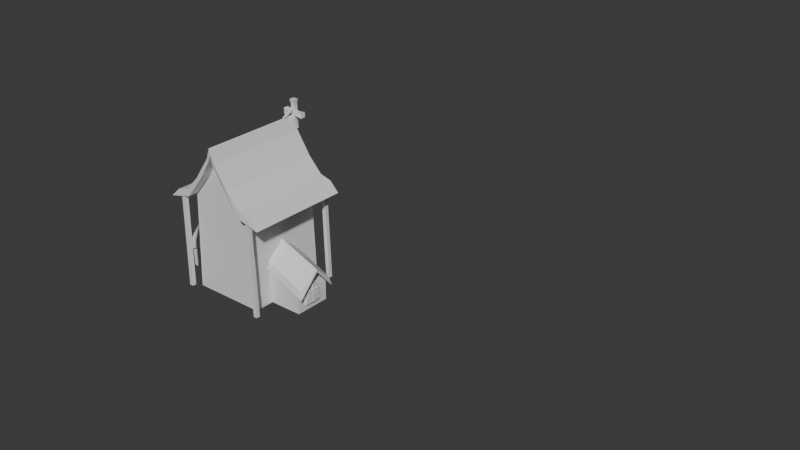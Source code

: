 # Source: church_building.blend  (saved by Blender 5.0.119; exported with 4.5.12 LTS)
import bpy
from mathutils import Matrix  # noqa: F401  (used for matrix-valued properties, if any)

bpy.ops.wm.read_factory_settings(use_empty=True)
scene = bpy.context.scene
scene.name = 'Scene'

# ---- collections
col_collection = bpy.data.collections.new('Collection'); scene.collection.children.link(col_collection)

# ---- materials (node trees are filled in below, after node groups)
mat_material = bpy.data.materials.new('Material')
mat_material.alpha_threshold = 0.0
mat_material.use_backface_culling_lightprobe_volume = False
mat_material.roughness = 0.5
mat_material.line_color = (0.0, 0.0, 0.0, 1.0)

# ---- material node trees
mat_material.use_nodes = True; mat_material.node_tree.nodes.clear()
_N = mat_material.node_tree.nodes; _L = mat_material.node_tree.links
n0 = _N.new('ShaderNodeOutputMaterial'); n0.name = 'Material Output'; n0.location = (200, 100)
n1 = _N.new('ShaderNodeBsdfPrincipled'); n1.name = 'Principled BSDF'; n1.location = (-200, 100)
_L.new(n1.outputs[0], n0.inputs[0])
n0.is_active_output = True

# ---- world
world_world = bpy.data.worlds.new('World'); scene.world = world_world
world_world.use_nodes = True; world_world.node_tree.nodes.clear()
_N = world_world.node_tree.nodes; _L = world_world.node_tree.links
n0 = _N.new('ShaderNodeOutputWorld'); n0.name = 'World Output'; n0.location = (200, 100)
n1 = _N.new('ShaderNodeBackground'); n1.name = 'Background'; n1.location = (-200, 100)
n1.inputs[0].default_value = (0.05088, 0.05088, 0.05088, 1.0)
_L.new(n1.outputs[0], n0.inputs[0])
n0.is_active_output = True
world_world.color = (0.05088, 0.05088, 0.05088)
world_world.sun_shadow_jitter_overblur = 0.0

# ---- meshes
me_cube = bpy.data.meshes.new('Cube')
me_cube.from_pydata([(4.279, 9.47, 8.276), (4.652, 9.524, -2.996), (4.279, 0.3886, 8.276), (4.652, 0.3039, -2.996), (-3.458, 9.47, 8.342), (-3.812, 9.777, -2.996), (-3.458, 0.3886, 8.342), (-3.812, 0.2537, -2.996), (0.4961, 9.47, 13.68), (0.4987, 0.3886, 13.68), (1.854, 0.3888, 11.34), (1.824, 9.47, 11.34), (3.058, 9.47, 9.624), (3.134, 0.3888, 9.551), (-0.9832, 9.47, 11.31), (-0.8387, 0.3886, 11.43), (-2.111, 9.471, 9.792), (-2.043, 0.3896, 9.771), (0.562, -0.6218, 13.85), (0.6166, -0.9436, 14.82), (0.5045, 10.78, 13.81), (0.6023, 10.82, 14.85), (6.979, -1.088, 7.602), (5.839, -1.02, 8.678), (6.979, 10.77, 7.602), (5.839, 10.83, 8.678), (0.8904, 10.7, 13.04), (1.222, 10.85, 13.28), (0.8904, -0.9211, 13.04), (1.222, -1.003, 13.28), (4.482, 10.81, 9.085), (4.314, -1.094, 8.28), (4.314, 10.76, 8.28), (4.482, -1.047, 9.085), (1.907, 10.77, 11.19), (2.857, -1.006, 10.76), (2.857, 10.85, 10.76), (1.907, -0.861, 11.19), (39.88, 0.3431, 23.02), (39.82, 0.3431, 23.65), (39.88, 9.697, 23.02), (39.82, 9.697, 23.65), (49.07, 0.3431, 16.84), (48.04, 0.3431, 17.8), (49.07, 9.697, 16.84), (48.04, 9.697, 17.8), (40.89, 9.697, 21.42), (41.18, 9.697, 21.76), (40.89, 0.3431, 21.42), (41.18, 0.3431, 21.76), (45.59, 9.697, 18.15), (45.44, 0.3431, 17.09), (45.44, 9.697, 17.09), (45.59, 0.3431, 18.15), (43.21, 9.697, 18.58), (43.46, 0.3431, 19.37), (43.46, 9.697, 19.37), (43.21, 0.3431, 18.58), (-3.491, 0.3759, 7.34), (4.317, 0.38, 7.337), (0.1038, 9.286, 11.26), (0.1038, 9.774, 11.26), (-0.841, 9.294, 6.931), (-0.841, 9.858, 6.931), (1.022, 9.294, 11.26), (1.022, 9.858, 11.26), (1.883, 9.294, 6.931), (1.883, 9.858, 6.931), (-0.7481, 9.858, 10.09), (1.815, 9.858, 10.09), (0.5579, 10.19, 6.68), (0.5592, 10.37, 10.09), (0.5605, 9.858, 11.75), (1.815, 9.294, 10.11), (0.555, 9.294, 6.68), (-0.7481, 9.294, 10.09), (0.5674, 9.294, 11.75), (0.5611, 9.294, 10.1), (2.198, 9.408, 9.108), (2.198, 9.852, 9.103), (2.198, 9.487, 6.838), (2.198, 10.1, 6.974), (2.955, 9.442, 8.071), (2.955, 9.834, 8.066), (3.843, 9.487, 6.838), (3.843, 9.811, 6.832), (-2.875, 9.432, 6.849), (-2.879, 9.756, 6.876), (-1.986, 9.421, 8.103), (-1.991, 9.813, 8.109), (-1.226, 9.373, 6.854), (-1.234, 10.06, 7.007), (-1.229, 9.414, 9.14), (-1.235, 9.858, 9.146), (-3.547, 7.096, 1.123), (-8.617, 7.139, -1.046), (-3.523, 6.872, 2.01), (-8.373, 6.914, -0.08423), (-3.546, 2.474, 1.111), (-8.616, 2.516, -1.124), (-3.522, 2.666, 2.01), (-8.371, 2.708, -0.08427), (-3.522, 4.769, 3.808), (-8.641, 4.811, 1.798), (-3.546, 4.769, 3.485), (-8.637, 4.811, 1.457), (-7.911, 2.768, -2.972), (-7.931, 2.755, -0.588), (-7.911, 6.87, -2.972), (-7.938, 6.902, -0.5064), (-3.695, 2.768, -2.972), (-3.176, 2.755, 1.493), (-3.695, 6.923, -2.972), (-3.17, 6.842, 1.545), (-7.662, 4.884, 1.584), (-2.435, 4.879, 0.6611), (-6.556, 6.872, -2.98), (-6.556, 7.069, -2.969), (-4.937, 6.922, -2.98), (-4.937, 7.066, -2.969), (-6.125, 6.88, -0.2209), (-6.125, 7.135, -0.2098), (-5.282, 6.841, -0.215), (-5.282, 7.095, -0.2038), (0.9493, 10.77, 16.56), (0.9493, 11.38, 16.56), (0.9005, 10.74, 13.3), (0.9005, 11.36, 13.3), (0.288, 10.77, 16.56), (0.288, 11.38, 16.56), (0.288, 10.74, 13.3), (0.288, 11.36, 13.3), (0.5402, 10.34, 10.09), (0.5402, 10.43, 10.09), (0.5402, 10.18, 6.684), (0.5402, 10.27, 6.679), (0.5992, 10.34, 10.09), (0.5992, 10.43, 10.09), (0.5992, 10.18, 6.684), (0.5992, 10.27, 6.679), (0.5982, 10.42, 10.09), (0.5982, 10.33, 10.06), (0.5982, 9.939, 11.77), (0.5982, 9.853, 11.74), (0.5393, 10.42, 10.09), (0.5393, 10.33, 10.06), (0.5393, 9.939, 11.77), (0.5393, 9.853, 11.74), (-4.823, 6.832, -1.361), (-4.823, 7.097, -1.35), (-6.652, 6.904, -1.268), (-6.652, 7.107, -1.257), (-5.72, 6.922, -2.98), (-5.72, 7.083, -2.969), (-5.72, 6.877, -0.05448), (-5.72, 7.132, -0.0433), (-5.72, 7.149, -1.449), (-5.72, 6.9, -1.685), (-4.793, 6.898, -2.102), (-6.695, 7.11, -2.106), (-4.793, 7.104, -2.09), (-6.695, 6.874, -2.117), (-5.72, 6.911, -2.313), (-5.72, 7.131, -2.077), (-4.986, 7.026, -0.6986), (-6.407, 6.904, -0.6281), (-4.986, 6.812, -0.7097), (-6.407, 7.128, -0.6169), (-5.72, 7.164, -0.82), (-5.72, 6.889, -1.056), (-7.891, 3.856, -2.26), (-8.125, 3.856, -2.249), (-7.891, 5.911, -2.26), (-8.122, 5.911, -2.249), (-7.731, 4.725, 0.4644), (-8.113, 4.726, 0.4756), (-7.673, 5.128, 0.4746), (-8.12, 5.128, 0.4857), (-7.782, 5.691, -0.6149), (-8.141, 5.648, -0.6037), (-7.876, 4.121, -0.6197), (-8.117, 4.141, -0.5986), (-7.891, 4.911, -2.26), (-8.178, 4.907, -2.237), (-7.743, 4.911, 0.6023), (-8.123, 4.911, 0.6049), (-8.171, 4.901, -0.7784), (-7.869, 4.911, -1.028), (-7.88, 5.849, -1.388), (-8.152, 3.952, -1.347), (-8.145, 5.818, -1.373), (-7.904, 3.942, -1.31), (-7.88, 4.911, -1.657), (-8.204, 4.91, -1.412), (-8.118, 5.437, -0.03063), (-7.882, 4.391, -0.02784), (-7.691, 5.428, -0.05601), (-8.104, 4.375, 0.01777), (-8.164, 4.88, -0.1165), (-7.858, 4.911, -0.3992), (-5.745, 7.125, -0.05515), (-5.745, 7.214, -0.05577), (-5.745, 7.07, -2.985), (-5.745, 7.16, -2.986), (-5.686, 7.125, -0.05515), (-5.686, 7.214, -0.05577), (-5.686, 7.07, -2.985), (-5.686, 7.16, -2.986), (-6.597, 7.174, -1.159), (-6.597, 7.174, -1.069), (-4.899, 7.134, -1.132), (-4.899, 7.134, -1.042), (-6.597, 7.115, -1.159), (-6.597, 7.115, -1.069), (-4.899, 7.075, -1.132), (-4.899, 7.075, -1.042), (-8.217, 4.083, -0.8351), (-8.217, 4.116, -0.7515), (-8.208, 5.7, -0.8356), (-8.208, 5.67, -0.751), (-8.137, 4.083, -0.8351), (-8.138, 4.116, -0.7515), (-8.149, 5.7, -0.8356), (-8.149, 5.67, -0.751), (-8.229, 4.955, -2.24), (-8.229, 4.865, -2.241), (-8.218, 4.947, 0.5942), (-8.218, 4.858, 0.594), (-8.17, 4.955, -2.24), (-8.17, 4.865, -2.241), (-8.159, 4.947, 0.5942), (-8.159, 4.858, 0.594), (-0.7698, 9.901, 10.02), (-0.771, 9.901, 10.11), (0.5468, 10.4, 10.01), (0.5456, 10.4, 10.1), (-0.747, 9.857, 10.01), (-0.7483, 9.858, 10.1), (0.5696, 10.36, 10.01), (0.5683, 10.36, 10.1), (1.813, 9.845, 10.03), (1.813, 9.845, 10.12), (0.5519, 10.38, 10.03), (0.5519, 10.38, 10.12), (1.829, 9.902, 10.03), (1.829, 9.902, 10.12), (0.5683, 10.43, 10.03), (0.5683, 10.43, 10.12), (-1.107, 9.509, -2.977), (-1.108, 9.989, -2.976), (2.237, 9.517, -2.977), (2.235, 9.997, -2.976), (0.1906, 9.489, 4.462), (0.1893, 9.97, 4.464), (0.8888, 9.497, 4.467), (0.8875, 9.978, 4.468), (2.271, 9.502, 2.514), (2.27, 9.982, 2.515), (-1.289, 9.512, 2.511), (-1.291, 9.992, 2.512), (1.858, 9.512, -1.274), (-0.7068, 9.984, -1.272), (1.857, 9.992, -1.272), (-0.7055, 9.504, -1.274), (0.5648, 9.513, -2.977), (0.5635, 9.993, -2.976), (0.5648, 9.493, 3.884), (0.5635, 9.974, 3.885), (0.5635, 9.978, 2.448), (0.5648, 9.498, 2.446), (0.5648, 9.508, -1.274), (0.5635, 9.988, -1.272), (1.467, 9.959, 3.089), (1.499, 9.478, 3.03), (-0.4155, 9.505, 3.008), (-0.3966, 9.985, 3.048), (1.163, 9.5, 3.696), (1.153, 9.981, 3.715), (-0.002751, 10.01, 3.777), (-0.004162, 9.525, 3.778), (0.8314, 9.495, 4.009), (0.8626, 9.976, 4.052), (0.2608, 9.492, 4.022), (0.2337, 9.972, 4.052), (2.448, 10.0, 1.183), (2.448, 9.524, 1.168), (-1.358, 9.455, 0.9459), (-1.361, 9.936, 0.9575), (1.951, 9.518, -0.6515), (1.947, 9.998, -0.6611), (-0.805, 9.481, -0.682), (-0.8079, 9.962, -0.6702), (1.921, 9.514, -2.115), (1.92, 9.994, -2.115), (-0.7757, 9.506, -2.095), (-0.777, 9.986, -2.094), (0.5301, 9.965, 3.9), (0.5301, 10.05, 3.901), (0.5301, 9.983, -2.97), (0.5301, 10.07, -2.969), (0.5891, 9.965, 3.9), (0.5891, 10.05, 3.901), (0.5891, 9.983, -2.97), (0.5891, 10.07, -2.969), (0.8166, 10.05, -0.06148), (0.8166, 10.05, 0.02825), (1.257, 10.05, -0.06148), (1.257, 10.05, 0.02825), (0.8166, 9.994, -0.06148), (0.8166, 9.994, 0.02825), (1.257, 9.994, -0.06148), (1.257, 9.994, 0.02825), (-0.1379, 10.05, -0.06148), (-0.1379, 10.05, 0.02825), (0.3029, 10.05, -0.06148), (0.3029, 10.05, 0.02825), (-0.1379, 9.994, -0.06148), (-0.1379, 9.994, 0.02825), (0.3029, 9.994, -0.06148), (0.3029, 9.994, 0.02825), (0.8733, 9.489, 6.314), (0.2995, 9.491, 6.302), (0.5165, 9.489, 5.996), (0.5209, 9.489, 5.761), (0.1216, 9.488, 5.761), (-0.00808, 9.487, 5.886), (-0.009797, 9.488, 5.48), (0.09508, 9.488, 5.605), (0.5017, 9.49, 5.612), (0.5027, 9.491, 5.17), (0.3709, 9.491, 4.93), (0.8026, 9.492, 4.938), (0.6702, 9.491, 5.119), (0.6658, 9.49, 5.601), (1.072, 9.491, 5.609), (1.201, 9.492, 5.496), (1.202, 9.491, 5.839), (1.057, 9.491, 5.765), (0.6774, 9.49, 5.753), (0.6694, 9.489, 5.98), (0.8723, 9.844, 6.315), (0.2985, 9.847, 6.303), (0.5155, 9.844, 5.997), (0.5199, 9.845, 5.762), (0.1206, 9.844, 5.762), (-0.009062, 9.843, 5.887), (-0.01078, 9.844, 5.481), (0.0941, 9.844, 5.606), (0.5007, 9.845, 5.613), (0.5017, 9.846, 5.171), (0.3699, 9.847, 4.931), (0.8016, 9.848, 4.939), (0.6693, 9.847, 5.12), (0.6649, 9.846, 5.602), (1.071, 9.847, 5.61), (1.2, 9.847, 5.497), (1.201, 9.846, 5.84), (1.056, 9.846, 5.766), (0.6765, 9.845, 5.754), (0.6684, 9.845, 5.981), (0.549, 10.69, 13.75), (0.6068, 10.76, 14.83), (0.5285, -0.9116, 13.85), (0.6068, -0.9435, 14.83), (-5.985, 11.15, 7.643), (-4.844, 11.08, 8.72), (-5.985, -0.8806, 7.644), (-4.844, -0.8607, 8.723), (0.1698, -0.8758, 13.07), (0.02122, -0.8299, 13.49), (0.2381, 10.81, 13.1), (0.02122, 10.82, 13.49), (-3.487, -0.8263, 9.126), (-3.319, 11.18, 8.321), (-3.319, -0.8446, 8.319), (-3.487, 11.14, 9.126), (-0.912, -0.9569, 11.23), (-1.862, 10.96, 10.8), (-1.862, -0.8121, 10.8), (-0.912, 10.95, 11.23), (-4.844, 10.59, -2.871), (-4.601, 10.59, 8.247), (-4.844, 11.04, -2.871), (-4.601, 11.04, 8.247), (-4.401, 10.59, -2.881), (-4.159, 10.59, 8.238), (-4.401, 11.04, -2.881), (-4.159, 11.04, 8.238), (5.451, 10.13, -2.882), (5.104, 10.13, 8.234), (5.451, 10.58, -2.882), (5.104, 10.58, 8.234), (5.894, 10.13, -2.868), (5.546, 10.13, 8.248), (5.894, 10.58, -2.868), (5.546, 10.58, 8.248), (5.451, -0.8708, -2.882), (5.104, -0.8708, 8.234), (5.451, -0.4247, -2.882), (5.104, -0.4247, 8.234), (5.894, -0.8708, -2.868), (5.546, -0.8708, 8.248), (5.894, -0.4247, -2.868), (5.546, -0.4247, 8.248), (-4.776, -0.6631, -2.875), (-4.669, -0.6631, 8.246), (-4.776, -0.217, -2.875), (-4.669, -0.217, 8.246), (-4.333, -0.6631, -2.879), (-4.227, -0.6631, 8.241), (-4.333, -0.217, -2.879), (-4.227, -0.217, 8.241), (4.212, 2.401, 1.123), (9.282, 2.358, -1.046), (4.189, 2.625, 2.01), (9.038, 2.583, -0.08423), (4.211, 7.024, 1.111), (9.281, 6.981, -1.124), (4.187, 6.831, 2.01), (9.037, 6.789, -0.08427), (4.188, 4.728, 3.808), (9.415, 4.686, 1.798), (4.212, 4.728, 3.485), (9.411, 4.686, 1.457), (8.577, 6.729, -2.972), (8.597, 6.742, -0.588), (8.577, 2.627, -2.972), (8.603, 2.595, -0.5064), (4.361, 6.729, -2.972), (3.842, 6.742, 1.493), (4.361, 2.574, -2.972), (3.835, 2.655, 1.545), (8.327, 4.613, 1.584), (3.1, 4.618, 0.6611), (5.563, 6.654, -2.98), (5.563, 6.852, -2.969), (7.182, 6.704, -2.98), (7.182, 6.848, -2.969), (5.993, 6.662, -0.2209), (5.993, 6.917, -0.2098), (6.837, 6.623, -0.215), (6.837, 6.877, -0.2038), (7.296, 6.614, -1.361), (7.296, 6.879, -1.35), (5.467, 6.686, -1.268), (5.467, 6.889, -1.257), (6.398, 6.704, -2.98), (6.398, 6.866, -2.969), (6.398, 6.66, -0.05448), (6.398, 6.914, -0.0433), (6.398, 6.931, -1.449), (6.398, 6.682, -1.685), (7.326, 6.68, -2.102), (5.424, 6.892, -2.106), (7.326, 6.886, -2.09), (5.424, 6.656, -2.117), (6.398, 6.693, -2.313), (6.398, 6.913, -2.077), (7.133, 6.809, -0.6986), (5.711, 6.686, -0.6281), (7.133, 6.595, -0.7097), (5.711, 6.91, -0.6169), (6.398, 6.946, -0.82), (6.398, 6.671, -1.056), (8.557, 5.641, -2.26), (8.791, 5.641, -2.249), (8.557, 3.586, -2.26), (8.787, 3.586, -2.249), (8.397, 4.772, 0.4644), (8.778, 4.771, 0.4756), (8.339, 4.37, 0.4746), (8.786, 4.37, 0.4857), (8.447, 3.806, -0.6149), (8.807, 3.849, -0.6037), (8.541, 5.376, -0.6197), (8.783, 5.356, -0.5986), (8.557, 4.587, -2.26), (8.843, 4.59, -2.237), (8.408, 4.587, 0.6023), (8.789, 4.587, 0.6049), (8.836, 4.596, -0.7784), (8.535, 4.587, -1.028), (8.546, 3.649, -1.388), (8.817, 5.546, -1.347), (8.811, 3.68, -1.373), (8.57, 5.555, -1.31), (8.546, 4.587, -1.657), (8.87, 4.587, -1.412), (8.784, 4.06, -0.03063), (8.548, 5.106, -0.02784), (8.357, 4.069, -0.05601), (8.769, 5.122, 0.01777), (8.83, 4.617, -0.1165), (8.523, 4.587, -0.3992), (6.374, 6.907, -0.05515), (6.374, 6.997, -0.05577), (6.374, 6.852, -2.985), (6.374, 6.942, -2.986), (6.433, 6.907, -0.05515), (6.433, 6.997, -0.05577), (6.433, 6.852, -2.985), (6.433, 6.942, -2.986), (5.522, 6.956, -1.159), (5.522, 6.956, -1.069), (7.22, 6.916, -1.132), (7.22, 6.916, -1.042), (5.522, 6.897, -1.159), (5.522, 6.897, -1.069), (7.219, 6.857, -1.132), (7.219, 6.857, -1.042), (8.883, 5.414, -0.8351), (8.883, 5.381, -0.7515), (8.873, 3.797, -0.8356), (8.873, 3.827, -0.751), (8.803, 5.414, -0.8351), (8.804, 5.381, -0.7515), (8.814, 3.797, -0.8356), (8.814, 3.827, -0.751), (8.894, 4.543, -2.24), (8.894, 4.632, -2.241), (8.883, 4.55, 0.5942), (8.883, 4.64, 0.594), (8.835, 4.543, -2.24), (8.835, 4.632, -2.241), (8.824, 4.55, 0.5942), (8.824, 4.64, 0.594), (-0.5861, 11.36, 14.64), (1.91, 11.36, 14.72), (-0.5861, 10.75, 14.64), (1.91, 10.75, 14.72), (-0.5861, 11.36, 15.38), (1.91, 11.36, 15.33), (-0.5861, 10.75, 15.38), (1.91, 10.75, 15.33), (1.457, 11.36, 14.88), (1.457, 10.75, 14.82), (1.457, 10.75, 15.2), (1.457, 11.36, 15.23), (0.8439, 10.85, 13.78), (0.3752, 11.36, 13.78), (0.3752, 10.85, 13.78), (0.8439, 11.36, 13.78), (0.3969, 10.85, 16.11), (0.8475, 11.33, 16.11), (0.8475, 10.85, 16.11), (0.3969, 11.33, 16.11), (-0.1994, 10.75, 14.81), (-0.1994, 10.75, 15.19), (-0.1994, 11.36, 15.23), (-0.1994, 11.36, 14.87), (0.7505, 10.85, 15.43), (0.7505, 9.732, 14.87), (0.4841, 10.85, 15.43), (0.4841, 9.732, 14.87), (0.7505, 10.85, 15.76), (0.7505, 9.403, 14.85), (0.4841, 10.85, 15.76), (0.4841, 9.403, 14.85)], [], [(0, 12, 13, 2), (3, 59, 58, 7), (7, 58, 6, 4, 5), (5, 1, 3, 7), (1, 0, 2, 59, 3), (5, 4, 326, 327, 328, 329, 330, 331, 332, 333, 334, 335, 336, 0, 1), (9, 8, 14, 15), (10, 11, 8, 9), (13, 12, 11, 10), (15, 14, 16, 17), (17, 16, 4, 6), (18, 19, 21, 20), (32, 30, 25, 24), (24, 25, 23, 22), (28, 29, 19, 18), (32, 24, 22, 31), (27, 21, 19, 29), (36, 27, 29, 35), (20, 26, 28, 18), (37, 35, 29, 28), (20, 21, 27, 26), (22, 23, 33, 31), (25, 30, 33, 23), (34, 32, 31, 37), (34, 36, 30, 32), (26, 27, 36, 34), (26, 34, 37, 28), (31, 33, 35, 37), (30, 36, 35, 33), (60, 61, 68, 75), (58, 59, 2, 13, 10, 9, 15, 17, 6), (62, 63, 70, 74), (66, 67, 69, 73), (64, 65, 72, 76), (62, 74, 77, 75), (67, 70, 71, 69), (69, 71, 72, 65), (72, 71, 68, 61), (71, 70, 63, 68), (73, 69, 65, 64), (74, 70, 67, 66), (75, 68, 63, 62), (76, 72, 61, 60), (76, 77, 73, 64), (75, 77, 76, 60), (73, 77, 74, 66), (78, 79, 81, 80), (80, 81, 85, 84), (84, 85, 83, 82), (82, 83, 79, 78), (80, 84, 78), (85, 79, 83), (79, 85, 81), (78, 84, 82), (92, 86, 90), (91, 90, 86, 87), (93, 92, 90, 91), (86, 92, 88), (93, 87, 89), (87, 86, 88, 89), (89, 88, 92, 93), (91, 87, 93), (94, 95, 97, 96), (102, 103, 101, 100), (100, 101, 99, 98), (104, 105, 95, 94), (102, 100, 98, 104), (103, 97, 95, 105), (101, 103, 105, 99), (96, 102, 104, 94), (98, 99, 105, 104), (96, 97, 103, 102), (106, 107, 114, 109, 108), (108, 109, 113, 112), (112, 113, 115, 111, 110), (110, 111, 107, 106), (108, 112, 110, 106), (113, 109, 114, 115), (115, 114, 107, 111), (152, 153, 119, 118), (166, 164, 123, 122), (154, 155, 121, 120), (161, 159, 117, 116), (169, 154, 120, 165), (163, 153, 117, 159), (539, 541, 127, 131), (129, 128, 124, 125), (545, 542, 128, 129), (127, 126, 130, 131), (538, 540, 130, 126), (541, 538, 126, 127), (132, 133, 135, 134), (134, 135, 139, 138), (138, 139, 137, 136), (136, 137, 133, 132), (134, 138, 136, 132), (139, 135, 133, 137), (143, 142, 146, 147), (147, 146, 144, 145), (141, 140, 142, 143), (145, 141, 143, 147), (145, 144, 140, 141), (140, 144, 146, 142), (168, 156, 151, 167), (162, 157, 150, 161), (165, 167, 151, 150), (158, 160, 149, 148), (158, 148, 157, 162), (164, 149, 156, 168), (160, 119, 153, 163), (166, 122, 154, 169), (122, 123, 155, 154), (116, 117, 153, 152), (149, 160, 163, 156), (118, 158, 162, 152), (118, 119, 160, 158), (152, 162, 161, 116), (156, 163, 159, 151), (150, 151, 159, 161), (148, 166, 169, 157), (123, 164, 168, 155), (120, 121, 167, 165), (155, 168, 167, 121), (157, 169, 165, 150), (148, 149, 164, 166), (182, 183, 173, 172), (196, 194, 177, 176), (184, 185, 175, 174), (191, 189, 171, 170), (199, 184, 174, 195), (193, 183, 171, 189), (198, 186, 181, 197), (192, 187, 180, 191), (195, 197, 181, 180), (188, 190, 179, 178), (188, 178, 187, 192), (194, 179, 186, 198), (190, 173, 183, 193), (196, 176, 184, 199), (176, 177, 185, 184), (170, 171, 183, 182), (179, 190, 193, 186), (172, 188, 192, 182), (172, 173, 190, 188), (182, 192, 191, 170), (186, 193, 189, 181), (180, 181, 189, 191), (178, 196, 199, 187), (177, 194, 198, 185), (174, 175, 197, 195), (185, 198, 197, 175), (187, 199, 195, 180), (178, 179, 194, 196), (200, 201, 203, 202), (202, 203, 207, 206), (206, 207, 205, 204), (204, 205, 201, 200), (202, 206, 204, 200), (207, 203, 201, 205), (208, 209, 211, 210), (210, 211, 215, 214), (214, 215, 213, 212), (212, 213, 209, 208), (210, 214, 212, 208), (215, 211, 209, 213), (216, 217, 219, 218), (218, 219, 223, 222), (222, 223, 221, 220), (220, 221, 217, 216), (218, 222, 220, 216), (223, 219, 217, 221), (224, 225, 227, 226), (226, 227, 231, 230), (230, 231, 229, 228), (228, 229, 225, 224), (226, 230, 228, 224), (231, 227, 225, 229), (232, 233, 235, 234), (234, 235, 239, 238), (238, 239, 237, 236), (236, 237, 233, 232), (234, 238, 236, 232), (239, 235, 233, 237), (240, 241, 243, 242), (242, 243, 247, 246), (246, 247, 245, 244), (244, 245, 241, 240), (242, 246, 244, 240), (247, 243, 241, 245), (264, 265, 251, 250), (256, 257, 272, 273), (266, 267, 283, 282), (263, 261, 295, 294), (269, 266, 282, 252, 279, 274, 258), (271, 265, 249, 295, 261), (267, 268, 259, 275, 278, 253, 283), (270, 269, 258, 286, 290, 263), (252, 253, 278, 279), (260, 262, 289, 288), (250, 251, 293, 292), (264, 270, 263, 294, 248), (268, 271, 261, 291, 287, 259), (258, 259, 287, 286), (257, 284, 289, 262, 271, 268), (250, 292, 260, 270, 264), (260, 288, 285, 256, 269, 270), (255, 277, 272, 257, 268, 267, 281), (262, 293, 251, 265, 271), (256, 273, 276, 254, 280, 266, 269), (254, 255, 281, 280), (248, 249, 265, 264), (273, 272, 277, 276), (274, 275, 259, 258), (276, 277, 255, 254), (279, 278, 275, 274), (280, 281, 267, 266), (282, 283, 253, 252), (285, 284, 257, 256), (286, 287, 291, 290), (288, 289, 284, 285), (290, 291, 261, 263), (292, 293, 262, 260), (294, 295, 249, 248), (296, 297, 299, 298), (298, 299, 303, 302), (302, 303, 301, 300), (300, 301, 297, 296), (298, 302, 300, 296), (303, 299, 297, 301), (304, 305, 307, 306), (306, 307, 311, 310), (310, 311, 309, 308), (308, 309, 305, 304), (306, 310, 308, 304), (311, 307, 305, 309), (312, 313, 315, 314), (314, 315, 319, 318), (318, 319, 317, 316), (316, 317, 313, 312), (314, 318, 316, 312), (319, 315, 313, 317), (345, 344, 343, 342, 341, 340, 359, 358, 357, 356, 355, 354, 353, 352, 351, 350, 349, 348, 347, 346), (0, 336, 337, 338, 339, 320, 321, 322, 323, 324, 325, 326, 4, 16, 14, 8, 11, 12), (334, 333, 353, 354), (327, 326, 346, 347), (335, 334, 354, 355), (328, 327, 347, 348), (321, 320, 340, 341), (336, 335, 355, 356), (329, 328, 348, 349), (322, 321, 341, 342), (337, 336, 356, 357), (330, 329, 349, 350), (323, 322, 342, 343), (338, 337, 357, 358), (331, 330, 350, 351), (324, 323, 343, 344), (339, 338, 358, 359), (332, 331, 351, 352), (325, 324, 344, 345), (320, 339, 359, 340), (333, 332, 352, 353), (326, 325, 345, 346), (360, 361, 363, 362), (374, 372, 367, 366), (366, 367, 365, 364), (370, 371, 361, 360), (374, 366, 364, 373), (369, 363, 361, 371), (378, 369, 371, 377), (362, 368, 370, 360), (379, 377, 371, 370), (362, 363, 369, 368), (364, 365, 375, 373), (367, 372, 375, 365), (376, 374, 373, 379), (376, 378, 372, 374), (368, 369, 378, 376), (368, 376, 379, 370), (373, 375, 377, 379), (372, 378, 377, 375), (380, 381, 383, 382), (382, 383, 387, 386), (386, 387, 385, 384), (384, 385, 381, 380), (382, 386, 384, 380), (387, 383, 381, 385), (388, 389, 391, 390), (390, 391, 395, 394), (394, 395, 393, 392), (392, 393, 389, 388), (390, 394, 392, 388), (395, 391, 389, 393), (396, 397, 399, 398), (398, 399, 403, 402), (402, 403, 401, 400), (400, 401, 397, 396), (398, 402, 400, 396), (403, 399, 397, 401), (404, 405, 407, 406), (406, 407, 411, 410), (410, 411, 409, 408), (408, 409, 405, 404), (406, 410, 408, 404), (411, 407, 405, 409), (412, 413, 415, 414), (420, 421, 419, 418), (418, 419, 417, 416), (422, 423, 413, 412), (420, 418, 416, 422), (421, 415, 413, 423), (419, 421, 423, 417), (414, 420, 422, 412), (416, 417, 423, 422), (414, 415, 421, 420), (424, 425, 432, 427, 426), (426, 427, 431, 430), (430, 431, 433, 429, 428), (428, 429, 425, 424), (426, 430, 428, 424), (431, 427, 432, 433), (433, 432, 425, 429), (446, 447, 437, 436), (460, 458, 441, 440), (448, 449, 439, 438), (455, 453, 435, 434), (463, 448, 438, 459), (457, 447, 435, 453), (462, 450, 445, 461), (456, 451, 444, 455), (459, 461, 445, 444), (452, 454, 443, 442), (452, 442, 451, 456), (458, 443, 450, 462), (454, 437, 447, 457), (460, 440, 448, 463), (440, 441, 449, 448), (434, 435, 447, 446), (443, 454, 457, 450), (436, 452, 456, 446), (436, 437, 454, 452), (446, 456, 455, 434), (450, 457, 453, 445), (444, 445, 453, 455), (442, 460, 463, 451), (441, 458, 462, 449), (438, 439, 461, 459), (449, 462, 461, 439), (451, 463, 459, 444), (442, 443, 458, 460), (476, 477, 467, 466), (490, 488, 471, 470), (478, 479, 469, 468), (485, 483, 465, 464), (493, 478, 468, 489), (487, 477, 465, 483), (492, 480, 475, 491), (486, 481, 474, 485), (489, 491, 475, 474), (482, 484, 473, 472), (482, 472, 481, 486), (488, 473, 480, 492), (484, 467, 477, 487), (490, 470, 478, 493), (470, 471, 479, 478), (464, 465, 477, 476), (473, 484, 487, 480), (466, 482, 486, 476), (466, 467, 484, 482), (476, 486, 485, 464), (480, 487, 483, 475), (474, 475, 483, 485), (472, 490, 493, 481), (471, 488, 492, 479), (468, 469, 491, 489), (479, 492, 491, 469), (481, 493, 489, 474), (472, 473, 488, 490), (494, 495, 497, 496), (496, 497, 501, 500), (500, 501, 499, 498), (498, 499, 495, 494), (496, 500, 498, 494), (501, 497, 495, 499), (502, 503, 505, 504), (504, 505, 509, 508), (508, 509, 507, 506), (506, 507, 503, 502), (504, 508, 506, 502), (509, 505, 503, 507), (510, 511, 513, 512), (512, 513, 517, 516), (516, 517, 515, 514), (514, 515, 511, 510), (512, 516, 514, 510), (517, 513, 511, 515), (518, 519, 521, 520), (520, 521, 525, 524), (524, 525, 523, 522), (522, 523, 519, 518), (520, 524, 522, 518), (525, 521, 519, 523), (534, 527, 529, 535), (535, 529, 533, 536), (536, 533, 531, 537), (537, 531, 527, 534), (528, 532, 530, 526), (533, 529, 527, 531), (548, 537, 534, 549), (547, 536, 537, 548), (546, 535, 536, 547), (549, 534, 535, 546), (543, 544, 538, 541), (544, 542, 540, 538), (131, 130, 540, 539), (545, 543, 541, 539), (129, 125, 543, 545), (124, 128, 542, 544), (125, 124, 544, 543), (539, 540, 542, 545), (526, 549, 546, 528), (528, 546, 547, 532), (532, 547, 548, 530), (530, 548, 549, 526), (550, 551, 553, 552), (552, 553, 557, 556), (556, 557, 555, 554), (554, 555, 551, 550), (552, 556, 554, 550), (557, 553, 551, 555)])
_uv = me_cube.uv_layers.new(name='UVMap')
_uv.uv.foreach_set('vector', [0.625, 0.5, 0.6709, 0.5, 0.6684, 0.75, 0.625, 0.75, 0.375, 0.75, 0.5997, 0.75, 0.6014, 1.0, 0.375, 1.0, 0.375, 0.0, 0.6014, 0.0, 0.625, 0.0, 0.625, 0.25, 0.375, 0.25, 0.125, 0.5, 0.375, 0.5, 0.375, 0.75, 0.125, 0.75, 0.375, 0.5, 0.625, 0.5, 0.625, 0.75, 0.5997, 0.75, 0.375, 0.75, 0.375, 0.25, 0.625, 0.25, 0.5509, 0.3597, 0.5531, 0.3629, 0.5532, 0.3758, 0.545, 0.3761, 0.5404, 0.372, 0.5407, 0.3857, 0.5441, 0.3814, 0.5531, 0.381, 0.5537, 0.394, 0.5518, 0.3981, 0.5581, 0.398, 0.625, 0.5, 0.375, 0.5, 0.7569, 0.75, 0.757, 0.5, 0.8041, 0.5, 0.8009, 0.75, 0.7111, 0.75, 0.7119, 0.5, 0.757, 0.5, 0.7569, 0.75, 0.6684, 0.75, 0.6709, 0.5, 0.7119, 0.5, 0.7111, 0.75, 0.8009, 0.75, 0.8041, 0.5, 0.8429, 0.5, 0.8398, 0.75, 0.8398, 0.75, 0.8429, 0.5, 0.875, 0.5, 0.875, 0.75, 0.375, 0.0, 0.625, 0.0, 0.625, 0.25, 0.375, 0.25, 0.375, 0.4427, 0.625, 0.4427, 0.625, 0.5, 0.375, 0.5, 0.375, 0.5, 0.625, 0.5, 0.625, 0.75, 0.375, 0.75, 0.375, 0.9438, 0.625, 0.9438, 0.625, 1.0, 0.375, 1.0, 0.3177, 0.5, 0.375, 0.5, 0.375, 0.75, 0.3177, 0.75, 0.8188, 0.5, 0.875, 0.5, 0.875, 0.75, 0.8188, 0.75, 0.7505, 0.5, 0.8188, 0.5, 0.8188, 0.75, 0.7505, 0.75, 0.125, 0.5, 0.1812, 0.5, 0.1812, 0.75, 0.125, 0.75, 0.375, 0.8755, 0.625, 0.8755, 0.625, 0.9438, 0.375, 0.9438, 0.375, 0.25, 0.625, 0.25, 0.625, 0.3062, 0.375, 0.3062, 0.375, 0.75, 0.625, 0.75, 0.625, 0.8073, 0.375, 0.8073, 0.625, 0.5, 0.6823, 0.5, 0.6823, 0.75, 0.625, 0.75, 0.2495, 0.5, 0.3177, 0.5, 0.3177, 0.75, 0.2495, 0.75, 0.375, 0.3745, 0.625, 0.3745, 0.625, 0.4427, 0.375, 0.4427, 0.375, 0.3062, 0.625, 0.3062, 0.625, 0.3745, 0.375, 0.3745, 0.1812, 0.5, 0.2495, 0.5, 0.2495, 0.75, 0.1812, 0.75, 0.375, 0.8073, 0.625, 0.8073, 0.625, 0.8755, 0.375, 0.8755, 0.6823, 0.5, 0.7505, 0.5, 0.7505, 0.75, 0.6823, 0.75, 0.375, 0.0, 0.625, 0.0, 0.625, 0.127, 0.375, 0.1274, 0.6014, 1.0, 0.5997, 0.75, 0.625, 0.75, 0.625, 0.7934, 0.625, 0.8361, 0.625, 0.8819, 0.625, 0.9259, 0.625, 0.9648, 0.625, 1.0, 0.375, 0.25, 0.625, 0.25, 0.625, 0.3774, 0.375, 0.3771, 0.375, 0.5, 0.625, 0.5, 0.625, 0.6229, 0.375, 0.6245, 0.375, 0.75, 0.625, 0.75, 0.625, 0.8723, 0.375, 0.8717, 0.125, 0.5, 0.2521, 0.5, 0.2527, 0.6236, 0.125, 0.6226, 0.625, 0.5, 0.7476, 0.5, 0.7475, 0.6229, 0.625, 0.6229, 0.625, 0.6229, 0.7475, 0.6229, 0.7473, 0.75, 0.625, 0.75, 0.7473, 0.75, 0.7475, 0.6229, 0.875, 0.623, 0.875, 0.75, 0.7475, 0.6229, 0.7476, 0.5, 0.875, 0.5, 0.875, 0.623, 0.375, 0.6245, 0.625, 0.6229, 0.625, 0.75, 0.375, 0.75, 0.375, 0.3771, 0.625, 0.3774, 0.625, 0.5, 0.375, 0.5, 0.375, 0.1274, 0.625, 0.127, 0.625, 0.25, 0.375, 0.25, 0.375, 0.8717, 0.625, 0.8723, 0.625, 1.0, 0.375, 1.0, 0.2533, 0.75, 0.2527, 0.6236, 0.375, 0.6245, 0.375, 0.75, 0.125, 0.6226, 0.2527, 0.6236, 0.2533, 0.75, 0.125, 0.75, 0.375, 0.6245, 0.2527, 0.6236, 0.2521, 0.5, 0.375, 0.5, 0.375, 0.0, 0.625, 0.0, 0.625, 0.25, 0.375, 0.25, 0.375, 0.25, 0.625, 0.25, 0.625, 0.5, 0.375, 0.5, 0.375, 0.5, 0.625, 0.5, 0.625, 0.75, 0.375, 0.75, 0.375, 0.75, 0.625, 0.75, 0.625, 1.0, 0.375, 1.0, 0.125, 0.5, 0.375, 0.5, 0.125, 0.75, 0.625, 0.5, 0.875, 0.75, 0.625, 0.75, 0.875, 0.75, 0.625, 0.5, 0.875, 0.5, 0.125, 0.75, 0.375, 0.5, 0.375, 0.75, 0.875, 0.75, 0.625, 0.5, 0.875, 0.5, 0.375, 0.25, 0.625, 0.25, 0.625, 0.5, 0.375, 0.5, 0.375, 0.0, 0.625, 0.0, 0.625, 0.25, 0.375, 0.25, 0.625, 0.5, 0.875, 0.75, 0.625, 0.75, 0.125, 0.75, 0.375, 0.5, 0.375, 0.75, 0.375, 0.5, 0.625, 0.5, 0.625, 0.75, 0.375, 0.75, 0.375, 0.75, 0.625, 0.75, 0.625, 1.0, 0.375, 1.0, 0.125, 0.5, 0.375, 0.5, 0.125, 0.75, 0.375, 0.0, 0.625, 0.0, 0.625, 0.25, 0.375, 0.25, 0.375, 0.375, 0.625, 0.375, 0.625, 0.5, 0.375, 0.5, 0.375, 0.5, 0.625, 0.5, 0.625, 0.75, 0.375, 0.75, 0.375, 0.875, 0.625, 0.875, 0.625, 1.0, 0.375, 1.0, 0.25, 0.5, 0.375, 0.5, 0.375, 0.75, 0.25, 0.75, 0.75, 0.5, 0.875, 0.5, 0.875, 0.75, 0.75, 0.75, 0.625, 0.5, 0.75, 0.5, 0.75, 0.75, 0.625, 0.75, 0.125, 0.5, 0.25, 0.5, 0.25, 0.75, 0.125, 0.75, 0.375, 0.75, 0.625, 0.75, 0.625, 0.875, 0.375, 0.875, 0.375, 0.25, 0.625, 0.25, 0.625, 0.375, 0.375, 0.375, 0.375, 0.0, 0.625, 0.0, 0.625, 0.1283, 0.625, 0.25, 0.375, 0.25, 0.375, 0.25, 0.625, 0.25, 0.625, 0.5, 0.375, 0.5, 0.375, 0.5, 0.625, 0.5, 0.625, 0.622, 0.625, 0.75, 0.375, 0.75, 0.375, 0.75, 0.625, 0.75, 0.625, 1.0, 0.375, 1.0, 0.125, 0.5, 0.375, 0.5, 0.375, 0.75, 0.125, 0.75, 0.625, 0.5, 0.875, 0.5, 0.875, 0.6217, 0.625, 0.622, 0.625, 0.622, 0.875, 0.6217, 0.875, 0.75, 0.625, 0.75, 0.375, 0.125, 0.625, 0.125, 0.625, 0.25, 0.375, 0.25, 0.375, 0.4375, 0.625, 0.4375, 0.625, 0.5, 0.375, 0.5, 0.375, 0.625, 0.625, 0.625, 0.625, 0.75, 0.375, 0.75, 0.375, 0.9375, 0.625, 0.9375, 0.625, 1.0, 0.375, 1.0, 0.3125, 0.625, 0.375, 0.625, 0.375, 0.75, 0.3125, 0.75, 0.8125, 0.625, 0.875, 0.625, 0.875, 0.75, 0.8125, 0.75, 0.375, 0.2187, 0.625, 0.2187, 0.625, 0.25, 0.375, 0.25, 0.375, 0.25, 0.625, 0.25, 0.625, 0.5, 0.375, 0.5, 0.375, 0.7145, 0.625, 0.7145, 0.625, 0.75, 0.375, 0.75, 0.375, 0.75, 0.625, 0.75, 0.625, 1.0, 0.375, 1.0, 0.125, 0.7187, 0.375, 0.7187, 0.375, 0.75, 0.125, 0.75, 0.625, 0.7187, 0.875, 0.7187, 0.875, 0.75, 0.625, 0.75, 0.375, 0.0, 0.625, 0.0, 0.625, 0.25, 0.375, 0.25, 0.375, 0.25, 0.625, 0.25, 0.625, 0.5, 0.375, 0.5, 0.375, 0.5, 0.625, 0.5, 0.625, 0.75, 0.375, 0.75, 0.375, 0.75, 0.625, 0.75, 0.625, 1.0, 0.375, 1.0, 0.125, 0.5, 0.375, 0.5, 0.375, 0.75, 0.125, 0.75, 0.625, 0.5, 0.875, 0.5, 0.875, 0.75, 0.625, 0.75, 0.375, 0.75, 0.625, 0.75, 0.625, 1.0, 0.375, 1.0, 0.375, 0.0, 0.625, 0.0, 0.625, 0.25, 0.375, 0.25, 0.375, 0.5, 0.625, 0.5, 0.625, 0.75, 0.375, 0.75, 0.125, 0.5, 0.375, 0.5, 0.375, 0.75, 0.125, 0.75, 0.375, 0.25, 0.625, 0.25, 0.625, 0.5, 0.375, 0.5, 0.625, 0.5, 0.875, 0.5, 0.875, 0.75, 0.625, 0.75, 0.6875, 0.625, 0.75, 0.625, 0.75, 0.75, 0.6875, 0.75, 0.1875, 0.625, 0.25, 0.625, 0.25, 0.75, 0.1875, 0.75, 0.375, 0.8125, 0.625, 0.8125, 0.625, 0.875, 0.375, 0.875, 0.375, 0.3125, 0.625, 0.3125, 0.625, 0.375, 0.375, 0.375, 0.1875, 0.5, 0.25, 0.5, 0.25, 0.625, 0.1875, 0.625, 0.6875, 0.5, 0.75, 0.5, 0.75, 0.625, 0.6875, 0.625, 0.8125, 0.5, 0.875, 0.5, 0.875, 0.625, 0.8125, 0.625, 0.3125, 0.5, 0.375, 0.5, 0.375, 0.625, 0.3125, 0.625, 0.375, 0.5, 0.625, 0.5, 0.625, 0.625, 0.375, 0.625, 0.375, 0.0, 0.625, 0.0, 0.625, 0.125, 0.375, 0.125, 0.75, 0.5, 0.8125, 0.5, 0.8125, 0.625, 0.75, 0.625, 0.125, 0.5, 0.1875, 0.5, 0.1875, 0.625, 0.125, 0.625, 0.375, 0.25, 0.625, 0.25, 0.625, 0.3125, 0.375, 0.3125, 0.125, 0.625, 0.1875, 0.625, 0.1875, 0.75, 0.125, 0.75, 0.75, 0.625, 0.8125, 0.625, 0.8125, 0.75, 0.75, 0.75, 0.375, 0.875, 0.625, 0.875, 0.625, 0.9375, 0.375, 0.9375, 0.25, 0.5, 0.3125, 0.5, 0.3125, 0.625, 0.25, 0.625, 0.625, 0.5, 0.6875, 0.5, 0.6875, 0.625, 0.625, 0.625, 0.375, 0.75, 0.625, 0.75, 0.625, 0.8125, 0.375, 0.8125, 0.625, 0.625, 0.6875, 0.625, 0.6875, 0.75, 0.625, 0.75, 0.25, 0.625, 0.3125, 0.625, 0.3125, 0.75, 0.25, 0.75, 0.375, 0.375, 0.625, 0.375, 0.625, 0.4375, 0.375, 0.4375, 0.375, 0.125, 0.625, 0.125, 0.625, 0.25, 0.375, 0.25, 0.375, 0.4375, 0.625, 0.4375, 0.625, 0.5, 0.375, 0.5, 0.375, 0.625, 0.625, 0.625, 0.625, 0.75, 0.375, 0.75, 0.375, 0.9375, 0.625, 0.9375, 0.625, 1.0, 0.375, 1.0, 0.3125, 0.625, 0.375, 0.625, 0.375, 0.75, 0.3125, 0.75, 0.8125, 0.625, 0.875, 0.625, 0.875, 0.75, 0.8125, 0.75, 0.6875, 0.625, 0.75, 0.625, 0.75, 0.75, 0.6875, 0.75, 0.1875, 0.625, 0.25, 0.625, 0.25, 0.75, 0.1875, 0.75, 0.375, 0.8125, 0.625, 0.8125, 0.625, 0.875, 0.375, 0.875, 0.375, 0.3125, 0.625, 0.3125, 0.625, 0.375, 0.375, 0.375, 0.1875, 0.5, 0.25, 0.5, 0.25, 0.625, 0.1875, 0.625, 0.6875, 0.5, 0.75, 0.5, 0.75, 0.625, 0.6875, 0.625, 0.8125, 0.5, 0.875, 0.5, 0.875, 0.625, 0.8125, 0.625, 0.3125, 0.5, 0.375, 0.5, 0.375, 0.625, 0.3125, 0.625, 0.375, 0.5, 0.625, 0.5, 0.625, 0.625, 0.375, 0.625, 0.375, 0.0, 0.625, 0.0, 0.625, 0.125, 0.375, 0.125, 0.75, 0.5, 0.8125, 0.5, 0.8125, 0.625, 0.75, 0.625, 0.125, 0.5, 0.1875, 0.5, 0.1875, 0.625, 0.125, 0.625, 0.375, 0.25, 0.625, 0.25, 0.625, 0.3125, 0.375, 0.3125, 0.125, 0.625, 0.1875, 0.625, 0.1875, 0.75, 0.125, 0.75, 0.75, 0.625, 0.8125, 0.625, 0.8125, 0.75, 0.75, 0.75, 0.375, 0.875, 0.625, 0.875, 0.625, 0.9375, 0.375, 0.9375, 0.25, 0.5, 0.3125, 0.5, 0.3125, 0.625, 0.25, 0.625, 0.625, 0.5, 0.6875, 0.5, 0.6875, 0.625, 0.625, 0.625, 0.375, 0.75, 0.625, 0.75, 0.625, 0.8125, 0.375, 0.8125, 0.625, 0.625, 0.6875, 0.625, 0.6875, 0.75, 0.625, 0.75, 0.25, 0.625, 0.3125, 0.625, 0.3125, 0.75, 0.25, 0.75, 0.375, 0.375, 0.625, 0.375, 0.625, 0.4375, 0.375, 0.4375, 0.375, 0.0, 0.625, 0.0, 0.625, 0.25, 0.375, 0.25, 0.375, 0.25, 0.625, 0.25, 0.625, 0.5, 0.375, 0.5, 0.375, 0.5, 0.625, 0.5, 0.625, 0.75, 0.375, 0.75, 0.375, 0.75, 0.625, 0.75, 0.625, 1.0, 0.375, 1.0, 0.125, 0.5, 0.375, 0.5, 0.375, 0.75, 0.125, 0.75, 0.625, 0.5, 0.875, 0.5, 0.875, 0.75, 0.625, 0.75, 0.375, 0.0, 0.625, 0.0, 0.625, 0.25, 0.375, 0.25, 0.375, 0.25, 0.625, 0.25, 0.625, 0.5, 0.375, 0.5, 0.375, 0.5, 0.625, 0.5, 0.625, 0.75, 0.375, 0.75, 0.375, 0.75, 0.625, 0.75, 0.625, 1.0, 0.375, 1.0, 0.125, 0.5, 0.375, 0.5, 0.375, 0.75, 0.125, 0.75, 0.625, 0.5, 0.875, 0.5, 0.875, 0.75, 0.625, 0.75, 0.375, 0.0, 0.625, 0.0, 0.625, 0.25, 0.375, 0.25, 0.375, 0.25, 0.625, 0.25, 0.625, 0.5, 0.375, 0.5, 0.375, 0.5, 0.625, 0.5, 0.625, 0.75, 0.375, 0.75, 0.375, 0.75, 0.625, 0.75, 0.625, 1.0, 0.375, 1.0, 0.125, 0.5, 0.375, 0.5, 0.375, 0.75, 0.125, 0.75, 0.625, 0.5, 0.875, 0.5, 0.875, 0.75, 0.625, 0.75, 0.375, 0.0, 0.625, 0.0, 0.625, 0.25, 0.375, 0.25, 0.375, 0.25, 0.625, 0.25, 0.625, 0.5, 0.375, 0.5, 0.375, 0.5, 0.625, 0.5, 0.625, 0.75, 0.375, 0.75, 0.375, 0.75, 0.625, 0.75, 0.625, 1.0, 0.375, 1.0, 0.125, 0.5, 0.375, 0.5, 0.375, 0.75, 0.125, 0.75, 0.625, 0.5, 0.875, 0.5, 0.875, 0.75, 0.625, 0.75, 0.375, 0.0, 0.625, 0.0, 0.625, 0.25, 0.375, 0.25, 0.375, 0.25, 0.625, 0.25, 0.625, 0.5, 0.375, 0.5, 0.375, 0.5, 0.625, 0.5, 0.625, 0.75, 0.375, 0.75, 0.375, 0.75, 0.625, 0.75, 0.625, 1.0, 0.375, 1.0, 0.125, 0.5, 0.375, 0.5, 0.375, 0.75, 0.125, 0.75, 0.625, 0.5, 0.875, 0.5, 0.875, 0.75, 0.625, 0.75, 0.375, 0.0, 0.625, 0.0, 0.625, 0.25, 0.375, 0.25, 0.375, 0.25, 0.625, 0.25, 0.625, 0.5, 0.375, 0.5, 0.375, 0.5, 0.625, 0.5, 0.625, 0.75, 0.375, 0.75, 0.375, 0.75, 0.625, 0.75, 0.625, 1.0, 0.375, 1.0, 0.125, 0.5, 0.375, 0.5, 0.375, 0.75, 0.125, 0.75, 0.625, 0.5, 0.875, 0.5, 0.875, 0.75, 0.625, 0.75, 0.375, 0.125, 0.625, 0.125, 0.625, 0.25, 0.375, 0.25, 0.375, 0.4434, 0.625, 0.4434, 0.625, 0.4717, 0.375, 0.4701, 0.375, 0.625, 0.625, 0.625, 0.625, 0.6881, 0.375, 0.6832, 0.375, 0.9392, 0.625, 0.9392, 0.625, 0.9659, 0.375, 0.9659, 0.3184, 0.625, 0.375, 0.625, 0.375, 0.6832, 0.375, 0.75, 0.3613, 0.75, 0.3436, 0.75, 0.3184, 0.75, 0.8142, 0.625, 0.875, 0.625, 0.875, 0.75, 0.8409, 0.75, 0.8142, 0.75, 0.625, 0.625, 0.6816, 0.625, 0.6816, 0.75, 0.6552, 0.75, 0.6387, 0.75, 0.625, 0.75, 0.625, 0.6881, 0.1858, 0.625, 0.3184, 0.625, 0.3184, 0.75, 0.2757, 0.75, 0.2276, 0.75, 0.1858, 0.75, 0.375, 0.75, 0.625, 0.75, 0.625, 0.7637, 0.375, 0.7637, 0.375, 0.3108, 0.625, 0.3108, 0.625, 0.3447, 0.375, 0.3449, 0.375, 0.25, 0.625, 0.25, 0.625, 0.2884, 0.375, 0.2884, 0.125, 0.625, 0.1858, 0.625, 0.1858, 0.75, 0.1591, 0.75, 0.125, 0.75, 0.6816, 0.625, 0.8142, 0.625, 0.8142, 0.75, 0.772, 0.75, 0.724, 0.75, 0.6816, 0.75, 0.375, 0.8066, 0.625, 0.8066, 0.625, 0.849, 0.375, 0.8493, 0.6816, 0.5, 0.7443, 0.5, 0.7803, 0.5, 0.8142, 0.5, 0.8142, 0.625, 0.6816, 0.625, 0.125, 0.5, 0.1634, 0.5, 0.1858, 0.5, 0.1858, 0.625, 0.125, 0.625, 0.1858, 0.5, 0.2199, 0.5, 0.2552, 0.5, 0.3184, 0.5, 0.3184, 0.625, 0.1858, 0.625, 0.625, 0.5, 0.6328, 0.5, 0.6533, 0.5, 0.6816, 0.5, 0.6816, 0.625, 0.625, 0.625, 0.625, 0.5637, 0.8142, 0.5, 0.8366, 0.5, 0.875, 0.5, 0.875, 0.625, 0.8142, 0.625, 0.3184, 0.5, 0.3451, 0.5, 0.3668, 0.5, 0.375, 0.5, 0.375, 0.5703, 0.375, 0.625, 0.3184, 0.625, 0.375, 0.5, 0.625, 0.5, 0.625, 0.5637, 0.375, 0.5703, 0.375, 0.0, 0.625, 0.0, 0.625, 0.125, 0.375, 0.125, 0.375, 0.4701, 0.625, 0.4717, 0.625, 0.4922, 0.375, 0.4918, 0.375, 0.7814, 0.625, 0.7802, 0.625, 0.8066, 0.375, 0.8066, 0.375, 0.4918, 0.625, 0.4922, 0.625, 0.5, 0.375, 0.5, 0.375, 0.7637, 0.625, 0.7637, 0.625, 0.7802, 0.375, 0.7814, 0.375, 0.5703, 0.625, 0.5637, 0.625, 0.625, 0.375, 0.625, 0.375, 0.6832, 0.625, 0.6881, 0.625, 0.75, 0.375, 0.75, 0.375, 0.3802, 0.625, 0.3807, 0.625, 0.4434, 0.375, 0.4434, 0.375, 0.8493, 0.625, 0.849, 0.625, 0.897, 0.375, 0.8974, 0.375, 0.3449, 0.625, 0.3447, 0.625, 0.3807, 0.375, 0.3802, 0.375, 0.8974, 0.625, 0.897, 0.625, 0.9392, 0.375, 0.9392, 0.375, 0.2884, 0.625, 0.2884, 0.625, 0.3108, 0.375, 0.3108, 0.375, 0.9659, 0.625, 0.9659, 0.625, 1.0, 0.375, 1.0, 0.375, 0.0, 0.625, 0.0, 0.625, 0.25, 0.375, 0.25, 0.375, 0.25, 0.625, 0.25, 0.625, 0.5, 0.375, 0.5, 0.375, 0.5, 0.625, 0.5, 0.625, 0.75, 0.375, 0.75, 0.375, 0.75, 0.625, 0.75, 0.625, 1.0, 0.375, 1.0, 0.125, 0.5, 0.375, 0.5, 0.375, 0.75, 0.125, 0.75, 0.625, 0.5, 0.875, 0.5, 0.875, 0.75, 0.625, 0.75, 0.375, 0.0, 0.625, 0.0, 0.625, 0.25, 0.375, 0.25, 0.375, 0.25, 0.625, 0.25, 0.625, 0.5, 0.375, 0.5, 0.375, 0.5, 0.625, 0.5, 0.625, 0.75, 0.375, 0.75, 0.375, 0.75, 0.625, 0.75, 0.625, 1.0, 0.375, 1.0, 0.125, 0.5, 0.375, 0.5, 0.375, 0.75, 0.125, 0.75, 0.625, 0.5, 0.875, 0.5, 0.875, 0.75, 0.625, 0.75, 0.375, 0.0, 0.625, 0.0, 0.625, 0.25, 0.375, 0.25, 0.375, 0.25, 0.625, 0.25, 0.625, 0.5, 0.375, 0.5, 0.375, 0.5, 0.625, 0.5, 0.625, 0.75, 0.375, 0.75, 0.375, 0.75, 0.625, 0.75, 0.625, 1.0, 0.375, 1.0, 0.125, 0.5, 0.375, 0.5, 0.375, 0.75, 0.125, 0.75, 0.625, 0.5, 0.875, 0.5, 0.875, 0.75, 0.625, 0.75, 0.5583, 0.3595, 0.556, 0.3637, 0.5559, 0.3763, 0.5601, 0.376, 0.5656, 0.3664, 0.566, 0.3872, 0.5599, 0.3809, 0.5559, 0.3813, 0.5565, 0.3934, 0.5581, 0.398, 0.5518, 0.3981, 0.5537, 0.394, 0.5531, 0.381, 0.5441, 0.3814, 0.5407, 0.3857, 0.5404, 0.372, 0.545, 0.3761, 0.5532, 0.3758, 0.5531, 0.3629, 0.5509, 0.3597, 0.625, 0.5, 0.5581, 0.398, 0.5565, 0.3934, 0.5559, 0.3813, 0.5599, 0.3809, 0.566, 0.3872, 0.5656, 0.3664, 0.5601, 0.376, 0.5559, 0.3763, 0.556, 0.3637, 0.5583, 0.3595, 0.5509, 0.3597, 0.625, 0.25, 0.625, 0.2821, 0.625, 0.3209, 0.625, 0.368, 0.625, 0.4131, 0.625, 0.4541, 0.5537, 0.394, 0.5531, 0.381, 0.5531, 0.381, 0.5537, 0.394, 0.5531, 0.3629, 0.5509, 0.3597, 0.5509, 0.3597, 0.5531, 0.3629, 0.5518, 0.3981, 0.5537, 0.394, 0.5537, 0.394, 0.5518, 0.3981, 0.5532, 0.3758, 0.5531, 0.3629, 0.5531, 0.3629, 0.5532, 0.3758, 0.5656, 0.3664, 0.566, 0.3872, 0.566, 0.3872, 0.5656, 0.3664, 0.5581, 0.398, 0.5518, 0.3981, 0.5518, 0.3981, 0.5581, 0.398, 0.545, 0.3761, 0.5532, 0.3758, 0.5532, 0.3758, 0.545, 0.3761, 0.5601, 0.376, 0.5656, 0.3664, 0.5656, 0.3664, 0.5601, 0.376, 0.5565, 0.3934, 0.5581, 0.398, 0.5581, 0.398, 0.5565, 0.3934, 0.5404, 0.372, 0.545, 0.3761, 0.545, 0.3761, 0.5404, 0.372, 0.5559, 0.3763, 0.5601, 0.376, 0.5601, 0.376, 0.5559, 0.3763, 0.5559, 0.3813, 0.5565, 0.3934, 0.5565, 0.3934, 0.5559, 0.3813, 0.5407, 0.3857, 0.5404, 0.372, 0.5404, 0.372, 0.5407, 0.3857, 0.556, 0.3637, 0.5559, 0.3763, 0.5559, 0.3763, 0.556, 0.3637, 0.5599, 0.3809, 0.5559, 0.3813, 0.5559, 0.3813, 0.5599, 0.3809, 0.5441, 0.3814, 0.5407, 0.3857, 0.5407, 0.3857, 0.5441, 0.3814, 0.5583, 0.3595, 0.556, 0.3637, 0.556, 0.3637, 0.5583, 0.3595, 0.566, 0.3872, 0.5599, 0.3809, 0.5599, 0.3809, 0.566, 0.3872, 0.5531, 0.381, 0.5441, 0.3814, 0.5441, 0.3814, 0.5531, 0.381, 0.5509, 0.3597, 0.5583, 0.3595, 0.5583, 0.3595, 0.5509, 0.3597, 0.375, 0.0, 0.625, 0.0, 0.625, 0.25, 0.375, 0.25, 0.375, 0.4427, 0.625, 0.4427, 0.625, 0.5, 0.375, 0.5, 0.375, 0.5, 0.625, 0.5, 0.625, 0.75, 0.375, 0.75, 0.375, 0.9438, 0.625, 0.9438, 0.625, 1.0, 0.375, 1.0, 0.3177, 0.5, 0.375, 0.5, 0.375, 0.75, 0.3177, 0.75, 0.8188, 0.5, 0.875, 0.5, 0.875, 0.75, 0.8188, 0.75, 0.7505, 0.5, 0.8188, 0.5, 0.8188, 0.75, 0.7505, 0.75, 0.125, 0.5, 0.1812, 0.5, 0.1812, 0.75, 0.125, 0.75, 0.375, 0.8755, 0.625, 0.8755, 0.625, 0.9438, 0.375, 0.9438, 0.375, 0.25, 0.625, 0.25, 0.625, 0.3062, 0.375, 0.3062, 0.375, 0.75, 0.625, 0.75, 0.625, 0.8073, 0.375, 0.8073, 0.625, 0.5, 0.6823, 0.5, 0.6823, 0.75, 0.625, 0.75, 0.2495, 0.5, 0.3177, 0.5, 0.3177, 0.75, 0.2495, 0.75, 0.375, 0.3745, 0.625, 0.3745, 0.625, 0.4427, 0.375, 0.4427, 0.375, 0.3062, 0.625, 0.3062, 0.625, 0.3745, 0.375, 0.3745, 0.1812, 0.5, 0.2495, 0.5, 0.2495, 0.75, 0.1812, 0.75, 0.375, 0.8073, 0.625, 0.8073, 0.625, 0.8755, 0.375, 0.8755, 0.6823, 0.5, 0.7505, 0.5, 0.7505, 0.75, 0.6823, 0.75, 0.375, 0.0, 0.625, 0.0, 0.625, 0.25, 0.375, 0.25, 0.375, 0.25, 0.625, 0.25, 0.625, 0.5, 0.375, 0.5, 0.375, 0.5, 0.625, 0.5, 0.625, 0.75, 0.375, 0.75, 0.375, 0.75, 0.625, 0.75, 0.625, 1.0, 0.375, 1.0, 0.125, 0.5, 0.375, 0.5, 0.375, 0.75, 0.125, 0.75, 0.625, 0.5, 0.875, 0.5, 0.875, 0.75, 0.625, 0.75, 0.375, 0.0, 0.625, 0.0, 0.625, 0.25, 0.375, 0.25, 0.375, 0.25, 0.625, 0.25, 0.625, 0.5, 0.375, 0.5, 0.375, 0.5, 0.625, 0.5, 0.625, 0.75, 0.375, 0.75, 0.375, 0.75, 0.625, 0.75, 0.625, 1.0, 0.375, 1.0, 0.125, 0.5, 0.375, 0.5, 0.375, 0.75, 0.125, 0.75, 0.625, 0.5, 0.875, 0.5, 0.875, 0.75, 0.625, 0.75, 0.375, 0.0, 0.625, 0.0, 0.625, 0.25, 0.375, 0.25, 0.375, 0.25, 0.625, 0.25, 0.625, 0.5, 0.375, 0.5, 0.375, 0.5, 0.625, 0.5, 0.625, 0.75, 0.375, 0.75, 0.375, 0.75, 0.625, 0.75, 0.625, 1.0, 0.375, 1.0, 0.125, 0.5, 0.375, 0.5, 0.375, 0.75, 0.125, 0.75, 0.625, 0.5, 0.875, 0.5, 0.875, 0.75, 0.625, 0.75, 0.375, 0.0, 0.625, 0.0, 0.625, 0.25, 0.375, 0.25, 0.375, 0.25, 0.625, 0.25, 0.625, 0.5, 0.375, 0.5, 0.375, 0.5, 0.625, 0.5, 0.625, 0.75, 0.375, 0.75, 0.375, 0.75, 0.625, 0.75, 0.625, 1.0, 0.375, 1.0, 0.125, 0.5, 0.375, 0.5, 0.375, 0.75, 0.125, 0.75, 0.625, 0.5, 0.875, 0.5, 0.875, 0.75, 0.625, 0.75, 0.375, 0.0, 0.625, 0.0, 0.625, 0.25, 0.375, 0.25, 0.375, 0.375, 0.625, 0.375, 0.625, 0.5, 0.375, 0.5, 0.375, 0.5, 0.625, 0.5, 0.625, 0.75, 0.375, 0.75, 0.375, 0.875, 0.625, 0.875, 0.625, 1.0, 0.375, 1.0, 0.25, 0.5, 0.375, 0.5, 0.375, 0.75, 0.25, 0.75, 0.75, 0.5, 0.875, 0.5, 0.875, 0.75, 0.75, 0.75, 0.625, 0.5, 0.75, 0.5, 0.75, 0.75, 0.625, 0.75, 0.125, 0.5, 0.25, 0.5, 0.25, 0.75, 0.125, 0.75, 0.375, 0.75, 0.625, 0.75, 0.625, 0.875, 0.375, 0.875, 0.375, 0.25, 0.625, 0.25, 0.625, 0.375, 0.375, 0.375, 0.375, 0.0, 0.625, 0.0, 0.625, 0.1283, 0.625, 0.25, 0.375, 0.25, 0.375, 0.25, 0.625, 0.25, 0.625, 0.5, 0.375, 0.5, 0.375, 0.5, 0.625, 0.5, 0.625, 0.622, 0.625, 0.75, 0.375, 0.75, 0.375, 0.75, 0.625, 0.75, 0.625, 1.0, 0.375, 1.0, 0.125, 0.5, 0.375, 0.5, 0.375, 0.75, 0.125, 0.75, 0.625, 0.5, 0.875, 0.5, 0.875, 0.6217, 0.625, 0.622, 0.625, 0.622, 0.875, 0.6217, 0.875, 0.75, 0.625, 0.75, 0.375, 0.125, 0.625, 0.125, 0.625, 0.25, 0.375, 0.25, 0.375, 0.4375, 0.625, 0.4375, 0.625, 0.5, 0.375, 0.5, 0.375, 0.625, 0.625, 0.625, 0.625, 0.75, 0.375, 0.75, 0.375, 0.9375, 0.625, 0.9375, 0.625, 1.0, 0.375, 1.0, 0.3125, 0.625, 0.375, 0.625, 0.375, 0.75, 0.3125, 0.75, 0.8125, 0.625, 0.875, 0.625, 0.875, 0.75, 0.8125, 0.75, 0.6875, 0.625, 0.75, 0.625, 0.75, 0.75, 0.6875, 0.75, 0.1875, 0.625, 0.25, 0.625, 0.25, 0.75, 0.1875, 0.75, 0.375, 0.8125, 0.625, 0.8125, 0.625, 0.875, 0.375, 0.875, 0.375, 0.3125, 0.625, 0.3125, 0.625, 0.375, 0.375, 0.375, 0.1875, 0.5, 0.25, 0.5, 0.25, 0.625, 0.1875, 0.625, 0.6875, 0.5, 0.75, 0.5, 0.75, 0.625, 0.6875, 0.625, 0.8125, 0.5, 0.875, 0.5, 0.875, 0.625, 0.8125, 0.625, 0.3125, 0.5, 0.375, 0.5, 0.375, 0.625, 0.3125, 0.625, 0.375, 0.5, 0.625, 0.5, 0.625, 0.625, 0.375, 0.625, 0.375, 0.0, 0.625, 0.0, 0.625, 0.125, 0.375, 0.125, 0.75, 0.5, 0.8125, 0.5, 0.8125, 0.625, 0.75, 0.625, 0.125, 0.5, 0.1875, 0.5, 0.1875, 0.625, 0.125, 0.625, 0.375, 0.25, 0.625, 0.25, 0.625, 0.3125, 0.375, 0.3125, 0.125, 0.625, 0.1875, 0.625, 0.1875, 0.75, 0.125, 0.75, 0.75, 0.625, 0.8125, 0.625, 0.8125, 0.75, 0.75, 0.75, 0.375, 0.875, 0.625, 0.875, 0.625, 0.9375, 0.375, 0.9375, 0.25, 0.5, 0.3125, 0.5, 0.3125, 0.625, 0.25, 0.625, 0.625, 0.5, 0.6875, 0.5, 0.6875, 0.625, 0.625, 0.625, 0.375, 0.75, 0.625, 0.75, 0.625, 0.8125, 0.375, 0.8125, 0.625, 0.625, 0.6875, 0.625, 0.6875, 0.75, 0.625, 0.75, 0.25, 0.625, 0.3125, 0.625, 0.3125, 0.75, 0.25, 0.75, 0.375, 0.375, 0.625, 0.375, 0.625, 0.4375, 0.375, 0.4375, 0.375, 0.125, 0.625, 0.125, 0.625, 0.25, 0.375, 0.25, 0.375, 0.4375, 0.625, 0.4375, 0.625, 0.5, 0.375, 0.5, 0.375, 0.625, 0.625, 0.625, 0.625, 0.75, 0.375, 0.75, 0.375, 0.9375, 0.625, 0.9375, 0.625, 1.0, 0.375, 1.0, 0.3125, 0.625, 0.375, 0.625, 0.375, 0.75, 0.3125, 0.75, 0.8125, 0.625, 0.875, 0.625, 0.875, 0.75, 0.8125, 0.75, 0.6875, 0.625, 0.75, 0.625, 0.75, 0.75, 0.6875, 0.75, 0.1875, 0.625, 0.25, 0.625, 0.25, 0.75, 0.1875, 0.75, 0.375, 0.8125, 0.625, 0.8125, 0.625, 0.875, 0.375, 0.875, 0.375, 0.3125, 0.625, 0.3125, 0.625, 0.375, 0.375, 0.375, 0.1875, 0.5, 0.25, 0.5, 0.25, 0.625, 0.1875, 0.625, 0.6875, 0.5, 0.75, 0.5, 0.75, 0.625, 0.6875, 0.625, 0.8125, 0.5, 0.875, 0.5, 0.875, 0.625, 0.8125, 0.625, 0.3125, 0.5, 0.375, 0.5, 0.375, 0.625, 0.3125, 0.625, 0.375, 0.5, 0.625, 0.5, 0.625, 0.625, 0.375, 0.625, 0.375, 0.0, 0.625, 0.0, 0.625, 0.125, 0.375, 0.125, 0.75, 0.5, 0.8125, 0.5, 0.8125, 0.625, 0.75, 0.625, 0.125, 0.5, 0.1875, 0.5, 0.1875, 0.625, 0.125, 0.625, 0.375, 0.25, 0.625, 0.25, 0.625, 0.3125, 0.375, 0.3125, 0.125, 0.625, 0.1875, 0.625, 0.1875, 0.75, 0.125, 0.75, 0.75, 0.625, 0.8125, 0.625, 0.8125, 0.75, 0.75, 0.75, 0.375, 0.875, 0.625, 0.875, 0.625, 0.9375, 0.375, 0.9375, 0.25, 0.5, 0.3125, 0.5, 0.3125, 0.625, 0.25, 0.625, 0.625, 0.5, 0.6875, 0.5, 0.6875, 0.625, 0.625, 0.625, 0.375, 0.75, 0.625, 0.75, 0.625, 0.8125, 0.375, 0.8125, 0.625, 0.625, 0.6875, 0.625, 0.6875, 0.75, 0.625, 0.75, 0.25, 0.625, 0.3125, 0.625, 0.3125, 0.75, 0.25, 0.75, 0.375, 0.375, 0.625, 0.375, 0.625, 0.4375, 0.375, 0.4375, 0.375, 0.0, 0.625, 0.0, 0.625, 0.25, 0.375, 0.25, 0.375, 0.25, 0.625, 0.25, 0.625, 0.5, 0.375, 0.5, 0.375, 0.5, 0.625, 0.5, 0.625, 0.75, 0.375, 0.75, 0.375, 0.75, 0.625, 0.75, 0.625, 1.0, 0.375, 1.0, 0.125, 0.5, 0.375, 0.5, 0.375, 0.75, 0.125, 0.75, 0.625, 0.5, 0.875, 0.5, 0.875, 0.75, 0.625, 0.75, 0.375, 0.0, 0.625, 0.0, 0.625, 0.25, 0.375, 0.25, 0.375, 0.25, 0.625, 0.25, 0.625, 0.5, 0.375, 0.5, 0.375, 0.5, 0.625, 0.5, 0.625, 0.75, 0.375, 0.75, 0.375, 0.75, 0.625, 0.75, 0.625, 1.0, 0.375, 1.0, 0.125, 0.5, 0.375, 0.5, 0.375, 0.75, 0.125, 0.75, 0.625, 0.5, 0.875, 0.5, 0.875, 0.75, 0.625, 0.75, 0.375, 0.0, 0.625, 0.0, 0.625, 0.25, 0.375, 0.25, 0.375, 0.25, 0.625, 0.25, 0.625, 0.5, 0.375, 0.5, 0.375, 0.5, 0.625, 0.5, 0.625, 0.75, 0.375, 0.75, 0.375, 0.75, 0.625, 0.75, 0.625, 1.0, 0.375, 1.0, 0.125, 0.5, 0.375, 0.5, 0.375, 0.75, 0.125, 0.75, 0.625, 0.5, 0.875, 0.5, 0.875, 0.75, 0.625, 0.75, 0.375, 0.0, 0.625, 0.0, 0.625, 0.25, 0.375, 0.25, 0.375, 0.25, 0.625, 0.25, 0.625, 0.5, 0.375, 0.5, 0.375, 0.5, 0.625, 0.5, 0.625, 0.75, 0.375, 0.75, 0.375, 0.75, 0.625, 0.75, 0.625, 1.0, 0.375, 1.0, 0.125, 0.5, 0.375, 0.5, 0.375, 0.75, 0.125, 0.75, 0.625, 0.5, 0.875, 0.5, 0.875, 0.75, 0.625, 0.75, 0.5, 0.0, 0.625, 0.0, 0.625, 0.25, 0.5, 0.25, 0.5, 0.25, 0.625, 0.25, 0.625, 0.5, 0.5, 0.5, 0.5, 0.5, 0.625, 0.5, 0.625, 0.75, 0.5, 0.75, 0.5, 0.75, 0.625, 0.75, 0.625, 1.0, 0.5, 1.0, 0.125, 0.5, 0.375, 0.5, 0.375, 0.75, 0.125, 0.75, 0.625, 0.5, 0.875, 0.5, 0.875, 0.75, 0.625, 0.75, 0.4085, 0.75, 0.5, 0.75, 0.5, 1.0, 0.4085, 1.0, 0.4085, 0.5, 0.5, 0.5, 0.5, 0.75, 0.4085, 0.75, 0.4085, 0.25, 0.5, 0.25, 0.5, 0.5, 0.4085, 0.5, 0.4085, 0.0, 0.5, 0.0, 0.5, 0.25, 0.4085, 0.25, 0.625, 0.5355, 0.875, 0.5355, 0.875, 0.7187, 0.625, 0.7187, 0.125, 0.5355, 0.375, 0.5355, 0.375, 0.7187, 0.125, 0.7187, 0.375, 0.5, 0.625, 0.5, 0.625, 0.5313, 0.375, 0.5313, 0.375, 0.03549, 0.625, 0.03549, 0.625, 0.2187, 0.375, 0.2187, 0.375, 0.0, 0.625, 0.0, 0.625, 0.03549, 0.375, 0.03549, 0.125, 0.5, 0.375, 0.5, 0.375, 0.5355, 0.125, 0.5355, 0.625, 0.5, 0.875, 0.5, 0.875, 0.5355, 0.625, 0.5355, 0.375, 0.5313, 0.625, 0.5313, 0.625, 0.7145, 0.375, 0.7145, 0.375, 0.0, 0.4085, 0.0, 0.4085, 0.25, 0.375, 0.25, 0.375, 0.25, 0.4085, 0.25, 0.4085, 0.5, 0.375, 0.5, 0.375, 0.5, 0.4085, 0.5, 0.4085, 0.75, 0.375, 0.75, 0.375, 0.75, 0.4085, 0.75, 0.4085, 1.0, 0.375, 1.0, 0.375, 0.0, 0.625, 0.0, 0.625, 0.25, 0.375, 0.25, 0.375, 0.25, 0.625, 0.25, 0.625, 0.5, 0.375, 0.5, 0.375, 0.5, 0.625, 0.5, 0.625, 0.75, 0.375, 0.75, 0.375, 0.75, 0.625, 0.75, 0.625, 1.0, 0.375, 1.0, 0.125, 0.5, 0.375, 0.5, 0.375, 0.75, 0.125, 0.75, 0.625, 0.5, 0.875, 0.5, 0.875, 0.75, 0.625, 0.75])
me_cube.materials.append(mat_material)
me_cube.use_mirror_vertex_groups = False
me_cube.update()

# ---- objects
ob_cube = bpy.data.objects.new('Cube', me_cube)

# ---- transforms, parenting, visibility, modifiers, constraints
ob_cube.location = (-0.5075, 0.0, 0.9963)
ob_cube.lock_rotations_4d = False
ob_cube.empty_display_type = 'ARROWS'
ob_cube.lineart.crease_threshold = 0.0

# ---- collection membership
col_collection.objects.link(ob_cube)

# ---- scene / render settings (as saved in the file)
scene.frame_start = 1; scene.frame_end = 250; scene.frame_set(1)
scene.render.engine = 'BLENDER_EEVEE_NEXT'
scene.render.bake_bias = 0.0
scene.render.bake_samples = 0
scene.cycles.sampling_pattern = 'TABULATED_SOBOL'
scene.eevee.use_volume_custom_range = False
bpy.context.view_layer.update()

# ---- added for rendering (the .blend has no active camera and no usable light): camera, sun
cam_auto = bpy.data.cameras.new('AutoCamera')
cam_auto.lens = 50.0
cam_auto.sensor_width = 36.0
cam_auto.clip_end = 1051.75
ob_auto_camera = bpy.data.objects.new('AutoCamera', cam_auto)
scene.collection.objects.link(ob_auto_camera)
ob_auto_camera.location = (79.634, -66.7733, 59.2659)
ob_auto_camera.rotation_euler = (1.09748, -7.21219e-08, 0.694738)
scene.camera = ob_auto_camera
light_auto_sun = bpy.data.lights.new('AutoSun', 'SUN')
light_auto_sun.energy = 3.0
light_auto_sun.angle = 0.0523599
ob_auto_sun = bpy.data.objects.new('AutoSun', light_auto_sun)
scene.collection.objects.link(ob_auto_sun)
ob_auto_sun.rotation_euler = (0.872665, 0.174533, 0.523599)
bpy.context.view_layer.update()
